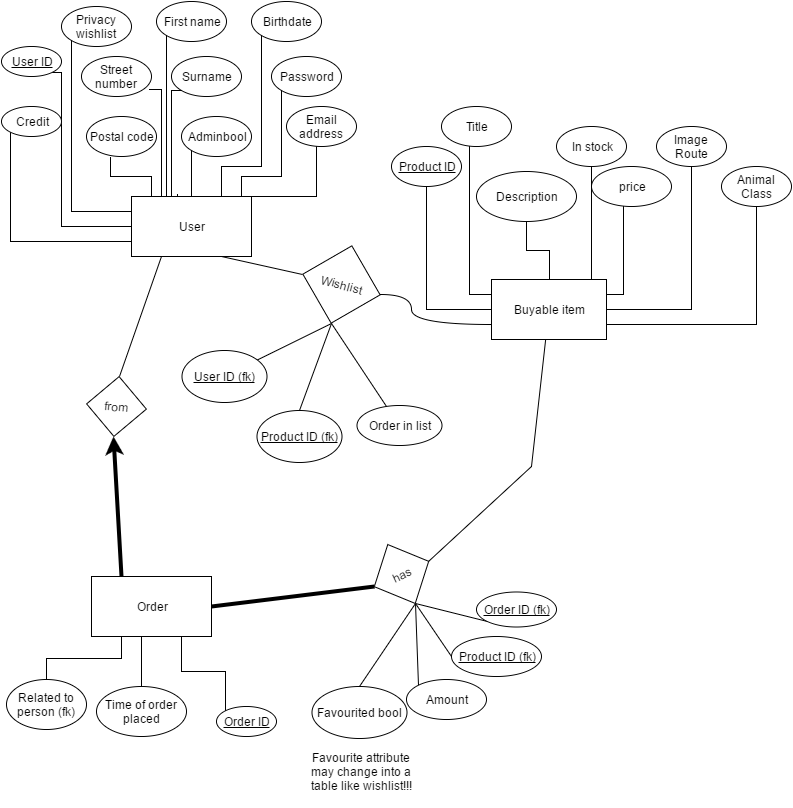

The diagram above was exported from draw.io. Its source (the exported page's mxGraphModel, read from the mxfile embedded in the PNG):
<mxGraphModel dx="1430" dy="720" grid="1" gridSize="10" guides="1" tooltips="1" connect="1" arrows="1" fold="1" page="1" pageScale="1" pageWidth="826" pageHeight="1169" background="#ffffff" math="0" shadow="0">
  <root>
    <mxCell id="0" />
    <mxCell id="1" parent="0" />
    <mxCell id="22" style="edgeStyle=orthogonalEdgeStyle;rounded=0;html=1;exitX=0;exitY=0.75;entryX=0;entryY=1;jettySize=auto;orthogonalLoop=1;endArrow=none;endFill=0;" parent="1" source="2" target="10" edge="1">
      <mxGeometry relative="1" as="geometry" />
    </mxCell>
    <mxCell id="23" style="edgeStyle=orthogonalEdgeStyle;rounded=0;html=1;exitX=0;exitY=0.5;entryX=1;entryY=1;jettySize=auto;orthogonalLoop=1;endArrow=none;endFill=0;" parent="1" source="2" target="5" edge="1">
      <mxGeometry relative="1" as="geometry">
        <Array as="points">
          <mxPoint x="70" y="230" />
          <mxPoint x="70" y="76" />
        </Array>
      </mxGeometry>
    </mxCell>
    <mxCell id="24" style="edgeStyle=orthogonalEdgeStyle;rounded=0;html=1;exitX=0;exitY=0.25;entryX=0;entryY=1;jettySize=auto;orthogonalLoop=1;endArrow=none;endFill=0;" parent="1" source="2" target="7" edge="1">
      <mxGeometry relative="1" as="geometry" />
    </mxCell>
    <mxCell id="25" style="edgeStyle=orthogonalEdgeStyle;rounded=0;html=1;exitX=0.25;exitY=0;entryX=0.343;entryY=1.025;entryPerimeter=0;endArrow=none;endFill=0;jettySize=auto;orthogonalLoop=1;" parent="1" source="2" target="12" edge="1">
      <mxGeometry relative="1" as="geometry">
        <Array as="points">
          <mxPoint x="160" y="200" />
          <mxPoint x="160" y="180" />
          <mxPoint x="119" y="180" />
        </Array>
      </mxGeometry>
    </mxCell>
    <mxCell id="26" style="edgeStyle=orthogonalEdgeStyle;rounded=0;html=1;exitX=0.25;exitY=0;entryX=0.971;entryY=0.825;entryPerimeter=0;endArrow=none;endFill=0;jettySize=auto;orthogonalLoop=1;" parent="1" source="2" target="8" edge="1">
      <mxGeometry relative="1" as="geometry">
        <Array as="points">
          <mxPoint x="170" y="93" />
        </Array>
      </mxGeometry>
    </mxCell>
    <mxCell id="27" style="edgeStyle=orthogonalEdgeStyle;rounded=0;html=1;exitX=0.25;exitY=0;entryX=0;entryY=1;endArrow=none;endFill=0;jettySize=auto;orthogonalLoop=1;" parent="1" source="2" target="14" edge="1">
      <mxGeometry relative="1" as="geometry">
        <Array as="points">
          <mxPoint x="175" y="200" />
        </Array>
      </mxGeometry>
    </mxCell>
    <mxCell id="28" style="edgeStyle=orthogonalEdgeStyle;rounded=0;html=1;exitX=0.383;exitY=-0.033;entryX=0;entryY=1;endArrow=none;endFill=0;jettySize=auto;orthogonalLoop=1;exitPerimeter=0;" parent="1" source="2" target="15" edge="1">
      <mxGeometry relative="1" as="geometry">
        <Array as="points">
          <mxPoint x="186" y="220" />
          <mxPoint x="180" y="220" />
          <mxPoint x="180" y="94" />
        </Array>
      </mxGeometry>
    </mxCell>
    <mxCell id="29" style="edgeStyle=orthogonalEdgeStyle;rounded=0;html=1;exitX=0.5;exitY=0;entryX=0;entryY=1;endArrow=none;endFill=0;jettySize=auto;orthogonalLoop=1;" parent="1" source="2" target="17" edge="1">
      <mxGeometry relative="1" as="geometry" />
    </mxCell>
    <mxCell id="30" style="edgeStyle=orthogonalEdgeStyle;rounded=0;html=1;exitX=0.75;exitY=0;entryX=0;entryY=1;endArrow=none;endFill=0;jettySize=auto;orthogonalLoop=1;" parent="1" source="2" target="11" edge="1">
      <mxGeometry relative="1" as="geometry">
        <Array as="points">
          <mxPoint x="230" y="170" />
          <mxPoint x="270" y="170" />
        </Array>
      </mxGeometry>
    </mxCell>
    <mxCell id="31" style="edgeStyle=orthogonalEdgeStyle;rounded=0;html=1;exitX=0.75;exitY=0;entryX=0;entryY=1;endArrow=none;endFill=0;jettySize=auto;orthogonalLoop=1;" parent="1" source="2" target="16" edge="1">
      <mxGeometry relative="1" as="geometry">
        <Array as="points">
          <mxPoint x="250" y="200" />
          <mxPoint x="250" y="180" />
          <mxPoint x="290" y="180" />
        </Array>
      </mxGeometry>
    </mxCell>
    <mxCell id="32" style="edgeStyle=orthogonalEdgeStyle;rounded=0;html=1;exitX=1;exitY=0.25;entryX=0;entryY=1;endArrow=none;endFill=0;jettySize=auto;orthogonalLoop=1;" parent="1" source="2" target="13" edge="1">
      <mxGeometry relative="1" as="geometry">
        <Array as="points">
          <mxPoint x="260" y="200" />
          <mxPoint x="325" y="200" />
        </Array>
      </mxGeometry>
    </mxCell>
    <mxCell id="116" style="edgeStyle=none;rounded=0;html=1;exitX=0.25;exitY=1;entryX=0.5;entryY=0;endArrow=none;endFill=0;jettySize=auto;orthogonalLoop=1;strokeWidth=1;" parent="1" source="2" target="95" edge="1">
      <mxGeometry relative="1" as="geometry" />
    </mxCell>
    <mxCell id="126" style="edgeStyle=none;rounded=0;html=1;exitX=0.75;exitY=1;entryX=0;entryY=0.5;endArrow=none;endFill=0;jettySize=auto;orthogonalLoop=1;strokeWidth=1;" parent="1" source="2" target="124" edge="1">
      <mxGeometry relative="1" as="geometry" />
    </mxCell>
    <mxCell id="2" value="User" style="whiteSpace=wrap;html=1;" parent="1" vertex="1">
      <mxGeometry x="140" y="200" width="120" height="60" as="geometry" />
    </mxCell>
    <mxCell id="5" value="&lt;u&gt;User ID&lt;/u&gt;" style="ellipse;whiteSpace=wrap;html=1;" parent="1" vertex="1">
      <mxGeometry x="10" y="50" width="60" height="30" as="geometry" />
    </mxCell>
    <mxCell id="7" value="Privacy wishlist" style="ellipse;whiteSpace=wrap;html=1;" parent="1" vertex="1">
      <mxGeometry x="70" y="10" width="70" height="40" as="geometry" />
    </mxCell>
    <mxCell id="8" value="Street number" style="ellipse;whiteSpace=wrap;html=1;" parent="1" vertex="1">
      <mxGeometry x="90" y="60" width="70" height="40" as="geometry" />
    </mxCell>
    <mxCell id="10" value="Credit" style="ellipse;whiteSpace=wrap;html=1;" parent="1" vertex="1">
      <mxGeometry x="10" y="110" width="60" height="30" as="geometry" />
    </mxCell>
    <mxCell id="11" value="Birthdate" style="ellipse;whiteSpace=wrap;html=1;" parent="1" vertex="1">
      <mxGeometry x="260" y="5" width="70" height="40" as="geometry" />
    </mxCell>
    <mxCell id="12" value="Postal code" style="ellipse;whiteSpace=wrap;html=1;" parent="1" vertex="1">
      <mxGeometry x="95" y="120" width="70" height="40" as="geometry" />
    </mxCell>
    <mxCell id="13" value="Email address" style="ellipse;whiteSpace=wrap;html=1;" parent="1" vertex="1">
      <mxGeometry x="295" y="110" width="70" height="40" as="geometry" />
    </mxCell>
    <mxCell id="14" value="First name" style="ellipse;whiteSpace=wrap;html=1;" parent="1" vertex="1">
      <mxGeometry x="165" y="5" width="70" height="40" as="geometry" />
    </mxCell>
    <mxCell id="15" value="Surname" style="ellipse;whiteSpace=wrap;html=1;" parent="1" vertex="1">
      <mxGeometry x="180" y="60" width="70" height="40" as="geometry" />
    </mxCell>
    <mxCell id="16" value="Password" style="ellipse;whiteSpace=wrap;html=1;" parent="1" vertex="1">
      <mxGeometry x="280" y="60" width="70" height="40" as="geometry" />
    </mxCell>
    <mxCell id="17" value="Adminbool" style="ellipse;whiteSpace=wrap;html=1;" parent="1" vertex="1">
      <mxGeometry x="190" y="120" width="70" height="40" as="geometry" />
    </mxCell>
    <mxCell id="18" style="edgeStyle=orthogonalEdgeStyle;rounded=0;html=1;exitX=1;exitY=1;entryX=1;entryY=1;jettySize=auto;orthogonalLoop=1;" parent="1" source="16" target="16" edge="1">
      <mxGeometry relative="1" as="geometry" />
    </mxCell>
    <mxCell id="43" value="Order in list" style="ellipse;whiteSpace=wrap;html=1;strokeWidth=1;" parent="1" vertex="1">
      <mxGeometry x="365" y="409" width="85" height="40" as="geometry" />
    </mxCell>
    <mxCell id="56" style="edgeStyle=orthogonalEdgeStyle;rounded=0;html=1;exitX=0;exitY=0.5;entryX=0.5;entryY=1;endArrow=none;endFill=0;jettySize=auto;orthogonalLoop=1;" parent="1" source="47" edge="1">
      <mxGeometry relative="1" as="geometry">
        <mxPoint x="435" y="153" as="targetPoint" />
      </mxGeometry>
    </mxCell>
    <mxCell id="57" style="edgeStyle=orthogonalEdgeStyle;rounded=0;html=1;exitX=0;exitY=0.25;entryX=0;entryY=1;endArrow=none;endFill=0;jettySize=auto;orthogonalLoop=1;" parent="1" source="47" target="50" edge="1">
      <mxGeometry relative="1" as="geometry">
        <Array as="points">
          <mxPoint x="632" y="298" />
        </Array>
      </mxGeometry>
    </mxCell>
    <mxCell id="58" style="edgeStyle=orthogonalEdgeStyle;rounded=0;html=1;exitX=0.5;exitY=0;entryX=0.5;entryY=1;endArrow=none;endFill=0;jettySize=auto;orthogonalLoop=1;" parent="1" source="47" target="52" edge="1">
      <mxGeometry relative="1" as="geometry" />
    </mxCell>
    <mxCell id="60" style="edgeStyle=orthogonalEdgeStyle;rounded=0;html=1;exitX=0;exitY=0.25;entryX=0.4;entryY=1;entryPerimeter=0;endArrow=none;endFill=0;jettySize=auto;orthogonalLoop=1;" parent="1" source="47" target="53" edge="1">
      <mxGeometry relative="1" as="geometry" />
    </mxCell>
    <mxCell id="135" style="edgeStyle=orthogonalEdgeStyle;rounded=0;html=1;exitX=1;exitY=0.5;entryX=0.5;entryY=1;endArrow=none;endFill=0;jettySize=auto;orthogonalLoop=1;strokeWidth=1;" edge="1" parent="1" source="47" target="134">
      <mxGeometry relative="1" as="geometry" />
    </mxCell>
    <mxCell id="136" style="edgeStyle=orthogonalEdgeStyle;rounded=0;html=1;exitX=1;exitY=0.75;entryX=0.5;entryY=1;endArrow=none;endFill=0;jettySize=auto;orthogonalLoop=1;strokeWidth=1;" edge="1" parent="1" source="47" target="133">
      <mxGeometry relative="1" as="geometry" />
    </mxCell>
    <mxCell id="47" value="Buyable item" style="whiteSpace=wrap;html=1;strokeWidth=1;" parent="1" vertex="1">
      <mxGeometry x="500" y="283" width="115" height="60" as="geometry" />
    </mxCell>
    <mxCell id="49" value="&lt;u&gt;Product ID&lt;/u&gt;" style="ellipse;whiteSpace=wrap;html=1;strokeWidth=1;" parent="1" vertex="1">
      <mxGeometry x="400" y="150" width="70" height="40" as="geometry" />
    </mxCell>
    <mxCell id="50" value="price" style="ellipse;whiteSpace=wrap;html=1;strokeWidth=1;" parent="1" vertex="1">
      <mxGeometry x="600" y="170" width="80" height="40" as="geometry" />
    </mxCell>
    <mxCell id="52" value="Description" style="ellipse;whiteSpace=wrap;html=1;strokeWidth=1;" parent="1" vertex="1">
      <mxGeometry x="485" y="175" width="100" height="50" as="geometry" />
    </mxCell>
    <mxCell id="53" value="Title" style="ellipse;whiteSpace=wrap;html=1;strokeWidth=1;" parent="1" vertex="1">
      <mxGeometry x="450" y="110" width="70" height="40" as="geometry" />
    </mxCell>
    <mxCell id="61" style="edgeStyle=orthogonalEdgeStyle;rounded=0;html=1;exitX=0.5;exitY=1;endArrow=none;endFill=0;jettySize=auto;orthogonalLoop=1;entryX=0.87;entryY=-0.017;entryPerimeter=0;" parent="1" source="54" target="47" edge="1">
      <mxGeometry relative="1" as="geometry">
        <mxPoint x="600" y="253" as="targetPoint" />
        <Array as="points">
          <mxPoint x="600" y="190" />
          <mxPoint x="600" y="190" />
        </Array>
      </mxGeometry>
    </mxCell>
    <mxCell id="54" value="In stock" style="ellipse;whiteSpace=wrap;html=1;strokeWidth=1;" parent="1" vertex="1">
      <mxGeometry x="565" y="130" width="70" height="40" as="geometry" />
    </mxCell>
    <mxCell id="78" style="edgeStyle=orthogonalEdgeStyle;rounded=0;html=1;exitX=0.25;exitY=1;endArrow=none;endFill=0;jettySize=auto;orthogonalLoop=1;" parent="1" source="71" target="73" edge="1">
      <mxGeometry relative="1" as="geometry" />
    </mxCell>
    <mxCell id="79" style="edgeStyle=orthogonalEdgeStyle;rounded=0;html=1;exitX=0.5;exitY=1;entryX=0.367;entryY=0.2;entryPerimeter=0;endArrow=none;endFill=0;jettySize=auto;orthogonalLoop=1;" parent="1" source="71" target="74" edge="1">
      <mxGeometry relative="1" as="geometry">
        <Array as="points">
          <mxPoint x="160" y="635" />
          <mxPoint x="150" y="635" />
          <mxPoint x="150" y="700" />
        </Array>
      </mxGeometry>
    </mxCell>
    <mxCell id="80" style="edgeStyle=orthogonalEdgeStyle;rounded=0;html=1;exitX=0.75;exitY=1;entryX=0;entryY=0;endArrow=none;endFill=0;jettySize=auto;orthogonalLoop=1;" parent="1" source="71" target="77" edge="1">
      <mxGeometry relative="1" as="geometry" />
    </mxCell>
    <mxCell id="113" style="edgeStyle=none;rounded=0;html=1;exitX=1;exitY=0.5;entryX=0;entryY=0.5;endArrow=none;endFill=0;jettySize=auto;orthogonalLoop=1;strokeWidth=4;" parent="1" source="71" target="81" edge="1">
      <mxGeometry relative="1" as="geometry" />
    </mxCell>
    <mxCell id="115" style="edgeStyle=none;rounded=0;html=1;exitX=0.25;exitY=0;entryX=0.5;entryY=1;endArrow=classic;endFill=1;jettySize=auto;orthogonalLoop=1;strokeWidth=4;" parent="1" source="71" target="95" edge="1">
      <mxGeometry relative="1" as="geometry" />
    </mxCell>
    <mxCell id="71" value="Order" style="whiteSpace=wrap;html=1;strokeWidth=1;" parent="1" vertex="1">
      <mxGeometry x="100" y="580" width="120" height="60" as="geometry" />
    </mxCell>
    <mxCell id="73" value="Related to person (fk)" style="ellipse;whiteSpace=wrap;html=1;strokeWidth=1;" parent="1" vertex="1">
      <mxGeometry x="15" y="683" width="80" height="50" as="geometry" />
    </mxCell>
    <mxCell id="74" value="Time of order placed" style="ellipse;whiteSpace=wrap;html=1;strokeWidth=1;" parent="1" vertex="1">
      <mxGeometry x="105" y="690" width="90" height="50" as="geometry" />
    </mxCell>
    <mxCell id="97" style="rounded=0;html=1;exitX=0.5;exitY=0;entryX=0.5;entryY=1;endArrow=none;endFill=0;jettySize=auto;orthogonalLoop=1;" parent="1" source="75" target="81" edge="1">
      <mxGeometry relative="1" as="geometry" />
    </mxCell>
    <mxCell id="75" value="Favourited bool" style="ellipse;whiteSpace=wrap;html=1;strokeWidth=1;" parent="1" vertex="1">
      <mxGeometry x="320" y="690" width="95" height="52" as="geometry" />
    </mxCell>
    <mxCell id="98" style="edgeStyle=none;rounded=0;html=1;exitX=0;exitY=0;entryX=0.5;entryY=1;endArrow=none;endFill=0;jettySize=auto;orthogonalLoop=1;" parent="1" source="76" target="81" edge="1">
      <mxGeometry relative="1" as="geometry" />
    </mxCell>
    <mxCell id="76" value="Amount" style="ellipse;whiteSpace=wrap;html=1;strokeWidth=1;" parent="1" vertex="1">
      <mxGeometry x="415" y="683" width="80" height="40" as="geometry" />
    </mxCell>
    <mxCell id="77" value="&lt;u&gt;Order ID&lt;/u&gt;" style="ellipse;whiteSpace=wrap;html=1;strokeWidth=1;" parent="1" vertex="1">
      <mxGeometry x="225" y="710" width="60" height="30" as="geometry" />
    </mxCell>
    <mxCell id="114" style="edgeStyle=none;rounded=0;html=1;exitX=1;exitY=0.5;endArrow=none;endFill=0;jettySize=auto;orthogonalLoop=1;strokeWidth=1;" parent="1" source="81" target="47" edge="1">
      <mxGeometry relative="1" as="geometry">
        <Array as="points">
          <mxPoint x="540" y="470" />
        </Array>
      </mxGeometry>
    </mxCell>
    <mxCell id="119" style="edgeStyle=none;rounded=0;html=1;exitX=0.5;exitY=1;entryX=0;entryY=1;endArrow=none;endFill=0;jettySize=auto;orthogonalLoop=1;strokeWidth=1;" parent="1" source="81" target="117" edge="1">
      <mxGeometry relative="1" as="geometry" />
    </mxCell>
    <mxCell id="120" style="edgeStyle=none;rounded=0;html=1;exitX=0.5;exitY=1;entryX=0;entryY=0.5;endArrow=none;endFill=0;jettySize=auto;orthogonalLoop=1;strokeWidth=1;" parent="1" source="81" target="118" edge="1">
      <mxGeometry relative="1" as="geometry" />
    </mxCell>
    <mxCell id="81" value="has" style="rhombus;whiteSpace=wrap;html=1;strokeWidth=1;rotation=-25;" parent="1" vertex="1">
      <mxGeometry x="380" y="545" width="60" height="65" as="geometry" />
    </mxCell>
    <mxCell id="95" value="from" style="rhombus;whiteSpace=wrap;html=1;strokeWidth=1;rotation=5;" parent="1" vertex="1">
      <mxGeometry x="95" y="380" width="60" height="60" as="geometry" />
    </mxCell>
    <mxCell id="117" value="&lt;u&gt;Order ID (fk)&lt;/u&gt;" style="ellipse;whiteSpace=wrap;html=1;strokeWidth=1;" parent="1" vertex="1">
      <mxGeometry x="485" y="595" width="80" height="35" as="geometry" />
    </mxCell>
    <mxCell id="118" value="&lt;u&gt;Product ID (fk)&lt;/u&gt;" style="ellipse;whiteSpace=wrap;html=1;strokeWidth=1;" parent="1" vertex="1">
      <mxGeometry x="460" y="640" width="90" height="40" as="geometry" />
    </mxCell>
    <mxCell id="121" value="Favourite attribute may change into a table like wishlist!!!" style="text;html=1;strokeColor=none;fillColor=none;align=center;verticalAlign=middle;whiteSpace=wrap;" parent="1" vertex="1">
      <mxGeometry x="315" y="740" width="110" height="70" as="geometry" />
    </mxCell>
    <mxCell id="127" style="edgeStyle=orthogonalEdgeStyle;rounded=0;html=1;exitX=1;exitY=0.5;entryX=0;entryY=0.75;endArrow=none;endFill=0;jettySize=auto;orthogonalLoop=1;strokeWidth=1;curved=1;" parent="1" source="124" target="47" edge="1">
      <mxGeometry relative="1" as="geometry">
        <Array as="points">
          <mxPoint x="420" y="298" />
          <mxPoint x="420" y="328" />
        </Array>
      </mxGeometry>
    </mxCell>
    <mxCell id="130" style="rounded=0;html=1;exitX=0.5;exitY=1;endArrow=none;endFill=0;jettySize=auto;orthogonalLoop=1;strokeWidth=1;" parent="1" source="124" target="128" edge="1">
      <mxGeometry relative="1" as="geometry" />
    </mxCell>
    <mxCell id="131" style="edgeStyle=none;rounded=0;html=1;exitX=0.5;exitY=1;entryX=0.5;entryY=0;endArrow=none;endFill=0;jettySize=auto;orthogonalLoop=1;strokeWidth=1;" parent="1" source="124" target="129" edge="1">
      <mxGeometry relative="1" as="geometry" />
    </mxCell>
    <mxCell id="132" style="edgeStyle=none;rounded=0;html=1;exitX=0.5;exitY=1;endArrow=none;endFill=0;jettySize=auto;orthogonalLoop=1;strokeWidth=1;" parent="1" source="124" target="43" edge="1">
      <mxGeometry relative="1" as="geometry" />
    </mxCell>
    <mxCell id="124" value="Wishlist" style="rhombus;whiteSpace=wrap;html=1;strokeWidth=1;rotation=15;" parent="1" vertex="1">
      <mxGeometry x="310" y="248" width="80" height="80" as="geometry" />
    </mxCell>
    <mxCell id="128" value="&lt;u&gt;User ID (fk)&lt;/u&gt;" style="ellipse;whiteSpace=wrap;html=1;strokeWidth=1;" parent="1" vertex="1">
      <mxGeometry x="190" y="354" width="85" height="52" as="geometry" />
    </mxCell>
    <mxCell id="129" value="&lt;u&gt;Product ID (fk)&lt;/u&gt;" style="ellipse;whiteSpace=wrap;html=1;strokeWidth=1;" parent="1" vertex="1">
      <mxGeometry x="265" y="414" width="85" height="52" as="geometry" />
    </mxCell>
    <mxCell id="133" value="Animal Class" style="ellipse;whiteSpace=wrap;html=1;" vertex="1" parent="1">
      <mxGeometry x="730" y="170" width="70" height="40" as="geometry" />
    </mxCell>
    <mxCell id="134" value="Image Route" style="ellipse;whiteSpace=wrap;html=1;" vertex="1" parent="1">
      <mxGeometry x="665" y="130" width="70" height="40" as="geometry" />
    </mxCell>
  </root>
</mxGraphModel>